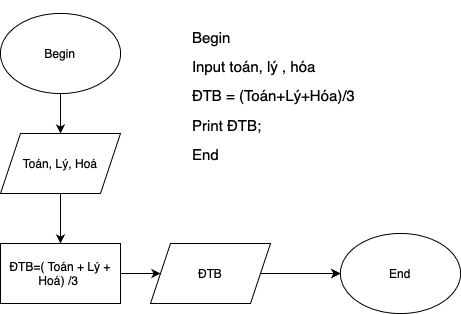

The diagram above was exported from draw.io. Its source (the exported page's mxGraphModel, read from the mxfile embedded in the PNG):
<mxGraphModel dx="766" dy="550" grid="1" gridSize="10" guides="1" tooltips="1" connect="1" arrows="1" fold="1" page="1" pageScale="1" pageWidth="827" pageHeight="1169" math="0" shadow="0">
  <root>
    <mxCell id="0" />
    <mxCell id="1" parent="0" />
    <mxCell id="zpxDOa8jJhIyy5cxBSs5-3" value="" style="edgeStyle=orthogonalEdgeStyle;rounded=0;orthogonalLoop=1;jettySize=auto;html=1;" edge="1" parent="1" source="zpxDOa8jJhIyy5cxBSs5-1">
      <mxGeometry relative="1" as="geometry">
        <mxPoint x="170" y="210" as="targetPoint" />
      </mxGeometry>
    </mxCell>
    <mxCell id="zpxDOa8jJhIyy5cxBSs5-1" value="Begin" style="ellipse;whiteSpace=wrap;html=1;" vertex="1" parent="1">
      <mxGeometry x="110" y="90" width="120" height="80" as="geometry" />
    </mxCell>
    <mxCell id="zpxDOa8jJhIyy5cxBSs5-6" value="" style="edgeStyle=orthogonalEdgeStyle;rounded=0;orthogonalLoop=1;jettySize=auto;html=1;" edge="1" parent="1" source="zpxDOa8jJhIyy5cxBSs5-4" target="zpxDOa8jJhIyy5cxBSs5-5">
      <mxGeometry relative="1" as="geometry" />
    </mxCell>
    <mxCell id="zpxDOa8jJhIyy5cxBSs5-4" value="Toán, Lý, Hoá" style="shape=parallelogram;perimeter=parallelogramPerimeter;whiteSpace=wrap;html=1;fixedSize=1;" vertex="1" parent="1">
      <mxGeometry x="110" y="210" width="120" height="60" as="geometry" />
    </mxCell>
    <mxCell id="zpxDOa8jJhIyy5cxBSs5-8" value="" style="edgeStyle=orthogonalEdgeStyle;rounded=0;orthogonalLoop=1;jettySize=auto;html=1;" edge="1" parent="1" source="zpxDOa8jJhIyy5cxBSs5-5">
      <mxGeometry relative="1" as="geometry">
        <mxPoint x="270" y="350" as="targetPoint" />
      </mxGeometry>
    </mxCell>
    <mxCell id="zpxDOa8jJhIyy5cxBSs5-5" value="ĐTB=( Toán + Lý + Hoá) /3&amp;nbsp;" style="rounded=0;whiteSpace=wrap;html=1;" vertex="1" parent="1">
      <mxGeometry x="110" y="320" width="120" height="60" as="geometry" />
    </mxCell>
    <mxCell id="zpxDOa8jJhIyy5cxBSs5-10" value="" style="edgeStyle=orthogonalEdgeStyle;rounded=0;orthogonalLoop=1;jettySize=auto;html=1;" edge="1" parent="1" target="zpxDOa8jJhIyy5cxBSs5-9">
      <mxGeometry relative="1" as="geometry">
        <mxPoint x="390" y="350" as="sourcePoint" />
      </mxGeometry>
    </mxCell>
    <mxCell id="zpxDOa8jJhIyy5cxBSs5-9" value="End" style="ellipse;whiteSpace=wrap;html=1;" vertex="1" parent="1">
      <mxGeometry x="450" y="310" width="120" height="80" as="geometry" />
    </mxCell>
    <mxCell id="zpxDOa8jJhIyy5cxBSs5-11" value="&lt;p class=&quot;MsoNormal&quot; style=&quot;margin: 0cm 0cm 10pt ; line-height: 16.866666793823242px ; font-size: 11pt ; font-family: &amp;#34;calibri&amp;#34; , sans-serif&quot;&gt;&lt;span lang=&quot;EN-US&quot;&gt;&amp;nbsp;&lt;/span&gt;&lt;/p&gt;&lt;p class=&quot;MsoNormal&quot; style=&quot;margin: 0cm 0cm 10pt ; line-height: 16.866666793823242px ; font-size: 11pt ; font-family: &amp;#34;calibri&amp;#34; , sans-serif&quot;&gt;&lt;span lang=&quot;EN-US&quot;&gt;Begin&amp;nbsp;&amp;nbsp;&amp;nbsp;&amp;nbsp;&lt;/span&gt;&lt;/p&gt;&lt;p class=&quot;MsoNormal&quot; style=&quot;margin: 0cm 0cm 10pt ; line-height: 16.866666793823242px ; font-size: 11pt ; font-family: &amp;#34;calibri&amp;#34; , sans-serif&quot;&gt;&lt;span lang=&quot;EN-US&quot;&gt;Input toán, lý , hóa&lt;/span&gt;&lt;/p&gt;&lt;p class=&quot;MsoNormal&quot; style=&quot;margin: 0cm 0cm 10pt ; line-height: 16.866666793823242px ; font-size: 11pt ; font-family: &amp;#34;calibri&amp;#34; , sans-serif&quot;&gt;&lt;span lang=&quot;EN-US&quot;&gt;ĐTB = (Toán+Lý+Hóa)/3&lt;/span&gt;&lt;/p&gt;&lt;p class=&quot;MsoNormal&quot; style=&quot;margin: 0cm 0cm 10pt ; line-height: 16.866666793823242px ; font-size: 11pt ; font-family: &amp;#34;calibri&amp;#34; , sans-serif&quot;&gt;&lt;span lang=&quot;EN-US&quot;&gt;Print ĐTB;&lt;/span&gt;&lt;/p&gt;&lt;p class=&quot;MsoNormal&quot; style=&quot;margin: 0cm 0cm 10pt ; line-height: 16.866666793823242px ; font-size: 11pt ; font-family: &amp;#34;calibri&amp;#34; , sans-serif&quot;&gt;&lt;span lang=&quot;EN-US&quot;&gt;End&lt;/span&gt;&lt;/p&gt;" style="text;html=1;strokeColor=none;fillColor=none;align=left;verticalAlign=middle;whiteSpace=wrap;rounded=0;" vertex="1" parent="1">
      <mxGeometry x="300" y="100" width="256" height="130" as="geometry" />
    </mxCell>
    <mxCell id="zpxDOa8jJhIyy5cxBSs5-13" value="" style="edgeStyle=orthogonalEdgeStyle;rounded=0;orthogonalLoop=1;jettySize=auto;html=1;" edge="1" parent="1" source="zpxDOa8jJhIyy5cxBSs5-12" target="zpxDOa8jJhIyy5cxBSs5-9">
      <mxGeometry relative="1" as="geometry" />
    </mxCell>
    <mxCell id="zpxDOa8jJhIyy5cxBSs5-12" value="ĐTB" style="shape=parallelogram;perimeter=parallelogramPerimeter;whiteSpace=wrap;html=1;fixedSize=1;" vertex="1" parent="1">
      <mxGeometry x="260" y="320" width="120" height="60" as="geometry" />
    </mxCell>
  </root>
</mxGraphModel>